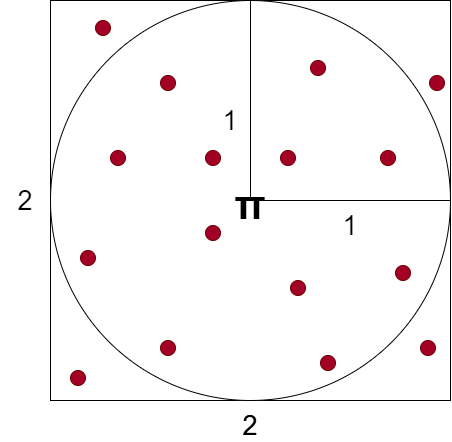

The diagram above was exported from draw.io. Its source (the exported page's mxGraphModel, read from the mxfile embedded in the PNG):
<mxGraphModel dx="1245" dy="1149" grid="1" gridSize="10" guides="1" tooltips="1" connect="1" arrows="1" fold="1" page="1" pageScale="1" pageWidth="850" pageHeight="1100" math="0" shadow="0">
  <root>
    <mxCell id="0" />
    <mxCell id="1" parent="0" />
    <mxCell id="2" value="" style="whiteSpace=wrap;html=1;aspect=fixed;" vertex="1" parent="1">
      <mxGeometry x="60" y="10" width="400" height="400" as="geometry" />
    </mxCell>
    <mxCell id="3" value="" style="ellipse;whiteSpace=wrap;html=1;aspect=fixed;" vertex="1" parent="1">
      <mxGeometry x="60" y="10" width="400" height="400" as="geometry" />
    </mxCell>
    <mxCell id="5" value="" style="endArrow=none;html=1;entryX=0.5;entryY=0;entryDx=0;entryDy=0;exitX=0;exitY=1;exitDx=0;exitDy=0;" edge="1" parent="1" target="3">
      <mxGeometry width="50" height="50" relative="1" as="geometry">
        <mxPoint x="260" y="210" as="sourcePoint" />
        <mxPoint x="330" y="220" as="targetPoint" />
      </mxGeometry>
    </mxCell>
    <mxCell id="6" value="" style="endArrow=none;html=1;exitX=0;exitY=1;exitDx=0;exitDy=0;entryX=1;entryY=0.5;entryDx=0;entryDy=0;" edge="1" parent="1" target="3">
      <mxGeometry width="50" height="50" relative="1" as="geometry">
        <mxPoint x="260" y="210" as="sourcePoint" />
        <mxPoint x="650" y="400" as="targetPoint" />
      </mxGeometry>
    </mxCell>
    <mxCell id="7" value="1" style="text;html=1;strokeColor=none;fillColor=none;align=center;verticalAlign=middle;whiteSpace=wrap;rounded=0;fontSize=27;fontColor=#000000;" vertex="1" parent="1">
      <mxGeometry x="330" y="220" width="60" height="30" as="geometry" />
    </mxCell>
    <mxCell id="8" value="2" style="text;html=1;strokeColor=none;fillColor=none;align=center;verticalAlign=middle;whiteSpace=wrap;rounded=0;fontSize=27;" vertex="1" parent="1">
      <mxGeometry x="230" y="420" width="60" height="30" as="geometry" />
    </mxCell>
    <mxCell id="9" value="2" style="text;html=1;strokeColor=none;fillColor=none;align=center;verticalAlign=middle;whiteSpace=wrap;rounded=0;fontSize=27;fontColor=#000000;" vertex="1" parent="1">
      <mxGeometry x="230" y="420" width="60" height="30" as="geometry" />
    </mxCell>
    <mxCell id="10" value="2" style="text;html=1;strokeColor=none;fillColor=none;align=center;verticalAlign=middle;whiteSpace=wrap;rounded=0;fontSize=27;fontColor=#000000;" vertex="1" parent="1">
      <mxGeometry x="10" y="195" width="50" height="30" as="geometry" />
    </mxCell>
    <mxCell id="11" value="" style="ellipse;whiteSpace=wrap;html=1;aspect=fixed;fontSize=27;fillColor=#a20025;strokeColor=#6F0000;fontColor=#ffffff;" vertex="1" parent="1">
      <mxGeometry x="90" y="260" width="15" height="15" as="geometry" />
    </mxCell>
    <mxCell id="12" value="" style="ellipse;whiteSpace=wrap;html=1;aspect=fixed;fontSize=27;fillColor=#a20025;strokeColor=#6F0000;fontColor=#ffffff;" vertex="1" parent="1">
      <mxGeometry x="300" y="290" width="15" height="15" as="geometry" />
    </mxCell>
    <mxCell id="13" value="" style="ellipse;whiteSpace=wrap;html=1;aspect=fixed;fontSize=27;fillColor=#a20025;strokeColor=#6F0000;fontColor=#ffffff;" vertex="1" parent="1">
      <mxGeometry x="170" y="350" width="15" height="15" as="geometry" />
    </mxCell>
    <mxCell id="14" value="" style="ellipse;whiteSpace=wrap;html=1;aspect=fixed;fontSize=27;fillColor=#a20025;strokeColor=#6F0000;fontColor=#ffffff;" vertex="1" parent="1">
      <mxGeometry x="80" y="380" width="15" height="15" as="geometry" />
    </mxCell>
    <mxCell id="15" value="" style="ellipse;whiteSpace=wrap;html=1;aspect=fixed;fontSize=27;fillColor=#a20025;strokeColor=#6F0000;fontColor=#ffffff;" vertex="1" parent="1">
      <mxGeometry x="290" y="160" width="15" height="15" as="geometry" />
    </mxCell>
    <mxCell id="16" value="" style="ellipse;whiteSpace=wrap;html=1;aspect=fixed;fontSize=27;fillColor=#a20025;strokeColor=#6F0000;fontColor=#ffffff;" vertex="1" parent="1">
      <mxGeometry x="320" y="70" width="15" height="15" as="geometry" />
    </mxCell>
    <mxCell id="17" value="" style="ellipse;whiteSpace=wrap;html=1;aspect=fixed;fontSize=27;fillColor=#a20025;strokeColor=#6F0000;fontColor=#ffffff;" vertex="1" parent="1">
      <mxGeometry x="105" y="30" width="15" height="15" as="geometry" />
    </mxCell>
    <mxCell id="18" value="" style="ellipse;whiteSpace=wrap;html=1;aspect=fixed;fontSize=27;fillColor=#a20025;strokeColor=#6F0000;fontColor=#ffffff;" vertex="1" parent="1">
      <mxGeometry x="170" y="85" width="15" height="15" as="geometry" />
    </mxCell>
    <mxCell id="19" value="" style="ellipse;whiteSpace=wrap;html=1;aspect=fixed;fontSize=27;fillColor=#a20025;strokeColor=#6F0000;fontColor=#ffffff;" vertex="1" parent="1">
      <mxGeometry x="120" y="160" width="15" height="15" as="geometry" />
    </mxCell>
    <mxCell id="20" value="" style="ellipse;whiteSpace=wrap;html=1;aspect=fixed;fontSize=27;fillColor=#a20025;strokeColor=#6F0000;fontColor=#ffffff;" vertex="1" parent="1">
      <mxGeometry x="405" y="275" width="15" height="15" as="geometry" />
    </mxCell>
    <mxCell id="21" value="" style="ellipse;whiteSpace=wrap;html=1;aspect=fixed;fontSize=27;fillColor=#a20025;strokeColor=#6F0000;fontColor=#ffffff;" vertex="1" parent="1">
      <mxGeometry x="430" y="350" width="15" height="15" as="geometry" />
    </mxCell>
    <mxCell id="22" value="" style="ellipse;whiteSpace=wrap;html=1;aspect=fixed;fontSize=27;fillColor=#a20025;strokeColor=#6F0000;fontColor=#ffffff;" vertex="1" parent="1">
      <mxGeometry x="215" y="235" width="15" height="15" as="geometry" />
    </mxCell>
    <mxCell id="23" value="" style="ellipse;whiteSpace=wrap;html=1;aspect=fixed;fontSize=27;fillColor=#a20025;strokeColor=#6F0000;fontColor=#ffffff;" vertex="1" parent="1">
      <mxGeometry x="439" y="85" width="15" height="15" as="geometry" />
    </mxCell>
    <mxCell id="24" value="" style="ellipse;whiteSpace=wrap;html=1;aspect=fixed;fontSize=27;fillColor=#a20025;strokeColor=#6F0000;fontColor=#ffffff;" vertex="1" parent="1">
      <mxGeometry x="390" y="160" width="15" height="15" as="geometry" />
    </mxCell>
    <mxCell id="25" value="" style="ellipse;whiteSpace=wrap;html=1;aspect=fixed;fontSize=27;fillColor=#a20025;strokeColor=#6F0000;fontColor=#ffffff;" vertex="1" parent="1">
      <mxGeometry x="330" y="365" width="15" height="15" as="geometry" />
    </mxCell>
    <mxCell id="26" value="" style="ellipse;whiteSpace=wrap;html=1;aspect=fixed;fontSize=27;fillColor=#a20025;strokeColor=#6F0000;fontColor=#ffffff;" vertex="1" parent="1">
      <mxGeometry x="215" y="160" width="15" height="15" as="geometry" />
    </mxCell>
    <mxCell id="28" value="&lt;span style=&quot;font-family: arial, sans-serif; font-size: 41px; font-style: normal; font-weight: 700; letter-spacing: normal; text-align: left; text-indent: 0px; text-transform: none; word-spacing: 0px; display: inline; float: none;&quot;&gt;π&lt;/span&gt;" style="text;html=1;strokeColor=none;fillColor=none;align=center;verticalAlign=middle;whiteSpace=wrap;rounded=0;fontSize=41;fontColor=#000000;" vertex="1" parent="1">
      <mxGeometry x="240" y="205" width="40" height="20" as="geometry" />
    </mxCell>
    <mxCell id="29" value="1" style="text;html=1;strokeColor=none;fillColor=none;align=center;verticalAlign=middle;whiteSpace=wrap;rounded=0;fontSize=27;fontColor=#000000;" vertex="1" parent="1">
      <mxGeometry x="210" y="115" width="60" height="30" as="geometry" />
    </mxCell>
  </root>
</mxGraphModel>